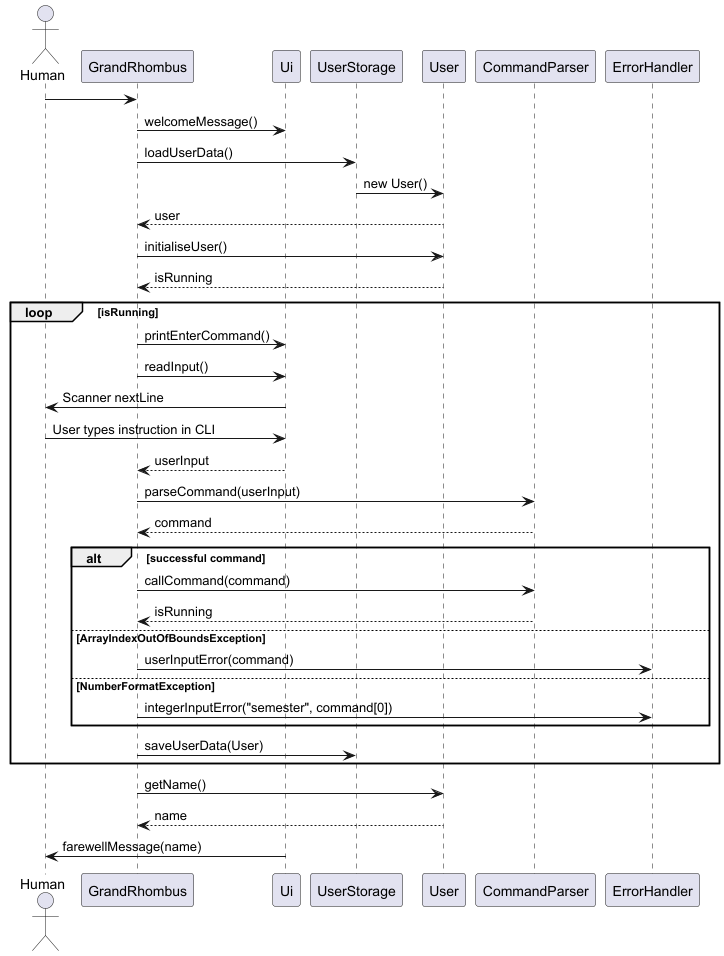

The diagram above was rendered by PlantUML. Its source (embedded in the PNG):
@startuml
actor Human

participant GrandRhombus
participant Ui
participant UserStorage
participant User
participant CommandParser
participant ErrorHandler

Human -> GrandRhombus
GrandRhombus -> Ui : welcomeMessage()
GrandRhombus -> UserStorage : loadUserData()
UserStorage -> User : new User()
User --> GrandRhombus: user

GrandRhombus -> User : initialiseUser()
User --> GrandRhombus : isRunning

loop isRunning
    GrandRhombus -> Ui : printEnterCommand()
    GrandRhombus -> Ui : readInput()
    Ui -> Human : Scanner nextLine
    Human -> Ui: User types instruction in CLI
    Ui --> GrandRhombus : userInput
    GrandRhombus -> CommandParser : parseCommand(userInput)
    CommandParser --> GrandRhombus : command

    alt successful command
        GrandRhombus -> CommandParser : callCommand(command)
        CommandParser --> GrandRhombus : isRunning
    else ArrayIndexOutOfBoundsException
        GrandRhombus -> ErrorHandler : userInputError(command)
    else NumberFormatException
        GrandRhombus -> ErrorHandler : integerInputError("semester", command[0])
    end

    GrandRhombus -> UserStorage : saveUserData(User)

end

GrandRhombus -> User: getName()
User --> GrandRhombus: name
Ui -> Human : farewellMessage(name)

@enduml